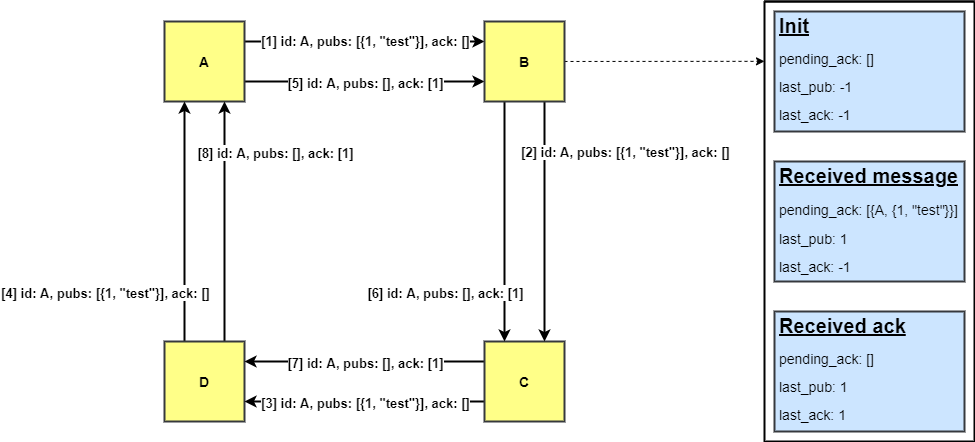

The diagram above was exported from draw.io. Its source (the exported page's mxGraphModel, read from the mxfile embedded in the PNG):
<mxGraphModel dx="1374" dy="1899" grid="1" gridSize="10" guides="1" tooltips="1" connect="1" arrows="1" fold="1" page="1" pageScale="1" pageWidth="850" pageHeight="1100" math="0" shadow="0">
  <root>
    <mxCell id="0" />
    <mxCell id="1" parent="0" />
    <mxCell id="10" style="edgeStyle=none;html=1;exitX=1;exitY=0.25;exitDx=0;exitDy=0;entryX=0;entryY=0.25;entryDx=0;entryDy=0;fontSize=14;fontStyle=1;strokeWidth=2;" edge="1" parent="1" source="6" target="9">
      <mxGeometry relative="1" as="geometry" />
    </mxCell>
    <mxCell id="19" value="[1] id: A, pubs: [{1, &quot;test&quot;}], ack: []" style="edgeLabel;html=1;align=center;verticalAlign=middle;resizable=0;points=[];fontSize=13;fontStyle=1" vertex="1" connectable="0" parent="10">
      <mxGeometry x="-0.5083" y="1" relative="1" as="geometry">
        <mxPoint x="61" as="offset" />
      </mxGeometry>
    </mxCell>
    <mxCell id="13" style="edgeStyle=none;html=1;exitX=1;exitY=0.75;exitDx=0;exitDy=0;entryX=0;entryY=0.75;entryDx=0;entryDy=0;fontSize=14;fontStyle=1;strokeWidth=2;" edge="1" parent="1" source="6" target="9">
      <mxGeometry relative="1" as="geometry" />
    </mxCell>
    <mxCell id="31" value="&lt;span style=&quot;font-size: 13px ; font-weight: 700&quot;&gt;[5] id: A, pubs: [], ack: [1]&lt;/span&gt;" style="edgeLabel;html=1;align=center;verticalAlign=middle;resizable=0;points=[];fontSize=14;fontColor=default;" vertex="1" connectable="0" parent="13">
      <mxGeometry x="-0.825" y="-2" relative="1" as="geometry">
        <mxPoint x="99" y="-2" as="offset" />
      </mxGeometry>
    </mxCell>
    <mxCell id="6" value="A" style="whiteSpace=wrap;html=1;aspect=fixed;fontSize=14;fontStyle=1;fillColor=#ffff88;strokeColor=#36393d;strokeWidth=2;" vertex="1" parent="1">
      <mxGeometry x="180" y="20" width="80" height="80" as="geometry" />
    </mxCell>
    <mxCell id="17" style="edgeStyle=none;html=1;exitX=0.75;exitY=0;exitDx=0;exitDy=0;entryX=0.75;entryY=1;entryDx=0;entryDy=0;fontSize=14;fontStyle=1;strokeWidth=2;" edge="1" parent="1" source="7" target="6">
      <mxGeometry relative="1" as="geometry" />
    </mxCell>
    <mxCell id="34" value="&lt;span style=&quot;font-size: 13px ; font-weight: 700&quot;&gt;[8] id: A, pubs: [], ack: [1]&lt;/span&gt;" style="edgeLabel;html=1;align=center;verticalAlign=middle;resizable=0;points=[];fontSize=14;fontColor=default;" vertex="1" connectable="0" parent="17">
      <mxGeometry x="0.6583" y="-1" relative="1" as="geometry">
        <mxPoint x="49" y="9" as="offset" />
      </mxGeometry>
    </mxCell>
    <mxCell id="18" style="edgeStyle=none;html=1;exitX=0.25;exitY=0;exitDx=0;exitDy=0;entryX=0.25;entryY=1;entryDx=0;entryDy=0;fontSize=14;fontStyle=1;strokeWidth=2;" edge="1" parent="1" source="7" target="6">
      <mxGeometry relative="1" as="geometry" />
    </mxCell>
    <mxCell id="30" value="&lt;span style=&quot;font-size: 13px ; font-weight: 700&quot;&gt;[4] id: A, pubs: [{1, &quot;test&quot;}], ack: []&lt;/span&gt;" style="edgeLabel;html=1;align=center;verticalAlign=middle;resizable=0;points=[];fontSize=14;fontColor=default;" vertex="1" connectable="0" parent="18">
      <mxGeometry x="0.6" y="3" relative="1" as="geometry">
        <mxPoint x="-77" y="142" as="offset" />
      </mxGeometry>
    </mxCell>
    <mxCell id="7" value="D" style="whiteSpace=wrap;html=1;aspect=fixed;fontSize=14;fontStyle=1;fillColor=#ffff88;strokeColor=#36393d;strokeWidth=2;" vertex="1" parent="1">
      <mxGeometry x="180" y="340" width="80" height="80" as="geometry" />
    </mxCell>
    <mxCell id="15" style="edgeStyle=none;html=1;exitX=0;exitY=0.25;exitDx=0;exitDy=0;entryX=1;entryY=0.25;entryDx=0;entryDy=0;fontSize=14;fontStyle=1;strokeWidth=2;" edge="1" parent="1" source="8" target="7">
      <mxGeometry relative="1" as="geometry" />
    </mxCell>
    <mxCell id="33" value="&lt;span style=&quot;font-size: 13px ; font-weight: 700&quot;&gt;[7] id: A, pubs: [], ack: [1]&lt;/span&gt;" style="edgeLabel;html=1;align=center;verticalAlign=middle;resizable=0;points=[];fontSize=14;fontColor=default;" vertex="1" connectable="0" parent="15">
      <mxGeometry x="0.45" relative="1" as="geometry">
        <mxPoint x="54" as="offset" />
      </mxGeometry>
    </mxCell>
    <mxCell id="16" style="edgeStyle=none;html=1;exitX=0;exitY=0.75;exitDx=0;exitDy=0;entryX=1;entryY=0.75;entryDx=0;entryDy=0;fontSize=14;fontStyle=1;strokeWidth=2;" edge="1" parent="1" source="8" target="7">
      <mxGeometry relative="1" as="geometry" />
    </mxCell>
    <mxCell id="29" value="&lt;span style=&quot;font-size: 13px ; font-weight: 700&quot;&gt;[3] id: A, pubs: [{1, &quot;test&quot;}], ack: []&lt;/span&gt;" style="edgeLabel;html=1;align=center;verticalAlign=middle;resizable=0;points=[];fontSize=14;fontColor=default;" vertex="1" connectable="0" parent="16">
      <mxGeometry x="0.4833" relative="1" as="geometry">
        <mxPoint x="58" as="offset" />
      </mxGeometry>
    </mxCell>
    <mxCell id="8" value="C" style="whiteSpace=wrap;html=1;aspect=fixed;fontSize=14;fontStyle=1;fillColor=#ffff88;strokeColor=#36393d;strokeWidth=2;" vertex="1" parent="1">
      <mxGeometry x="500" y="340" width="80" height="80" as="geometry" />
    </mxCell>
    <mxCell id="11" style="edgeStyle=none;html=1;exitX=0.75;exitY=1;exitDx=0;exitDy=0;entryX=0.75;entryY=0;entryDx=0;entryDy=0;fontSize=14;fontStyle=1;strokeWidth=2;" edge="1" parent="1" source="9" target="8">
      <mxGeometry relative="1" as="geometry" />
    </mxCell>
    <mxCell id="20" value="[2] id: A, pubs: [{1, &quot;test&quot;}], ack: []" style="edgeLabel;html=1;align=center;verticalAlign=middle;resizable=0;points=[];fontSize=13;fontStyle=1" vertex="1" connectable="0" parent="11">
      <mxGeometry x="-0.7296" y="2" relative="1" as="geometry">
        <mxPoint x="78" y="18" as="offset" />
      </mxGeometry>
    </mxCell>
    <mxCell id="14" style="edgeStyle=none;html=1;exitX=0.25;exitY=1;exitDx=0;exitDy=0;entryX=0.25;entryY=0;entryDx=0;entryDy=0;fontSize=14;fontStyle=1;strokeWidth=2;" edge="1" parent="1" source="9" target="8">
      <mxGeometry relative="1" as="geometry" />
    </mxCell>
    <mxCell id="32" value="&lt;span style=&quot;font-size: 13px ; font-weight: 700&quot;&gt;[6] id: A, pubs: [], ack: [1]&lt;/span&gt;" style="edgeLabel;html=1;align=center;verticalAlign=middle;resizable=0;points=[];fontSize=14;fontColor=default;" vertex="1" connectable="0" parent="14">
      <mxGeometry x="0.4083" relative="1" as="geometry">
        <mxPoint x="-60" y="21" as="offset" />
      </mxGeometry>
    </mxCell>
    <mxCell id="28" style="edgeStyle=none;html=1;entryX=0;entryY=0.136;entryDx=0;entryDy=0;entryPerimeter=0;fontSize=14;fontColor=default;dashed=1;" edge="1" parent="1" source="9" target="27">
      <mxGeometry relative="1" as="geometry" />
    </mxCell>
    <mxCell id="9" value="B" style="whiteSpace=wrap;html=1;aspect=fixed;fontSize=14;fontStyle=1;fillColor=#ffff88;strokeColor=#36393d;strokeWidth=2;" vertex="1" parent="1">
      <mxGeometry x="500" y="20" width="80" height="80" as="geometry" />
    </mxCell>
    <mxCell id="23" value="&lt;p style=&quot;line-height: 1&quot;&gt;&lt;/p&gt;&lt;h1 style=&quot;font-size: 20px&quot;&gt;&lt;font style=&quot;font-size: 20px&quot;&gt;&lt;u&gt;Init&lt;/u&gt;&lt;/font&gt;&lt;/h1&gt;&lt;p style=&quot;line-height: 1 ; font-size: 14px&quot;&gt;&lt;font style=&quot;font-size: 14px&quot;&gt;pending_ack: []&lt;/font&gt;&lt;/p&gt;&lt;p style=&quot;line-height: 1 ; font-size: 14px&quot;&gt;&lt;font style=&quot;font-size: 14px&quot;&gt;last_pub: -1&lt;/font&gt;&lt;/p&gt;&lt;p style=&quot;line-height: 1 ; font-size: 14px&quot;&gt;&lt;font style=&quot;font-size: 14px&quot;&gt;last_ack: -1&lt;/font&gt;&lt;/p&gt;&lt;p&gt;&lt;/p&gt;" style="text;html=1;strokeColor=#36393d;fillColor=#cce5ff;spacing=5;spacingTop=-20;whiteSpace=wrap;overflow=hidden;rounded=0;fontSize=13;labelBackgroundColor=none;align=left;strokeWidth=2;" vertex="1" parent="1">
      <mxGeometry x="790" y="10" width="190" height="120" as="geometry" />
    </mxCell>
    <mxCell id="24" value="&lt;p style=&quot;line-height: 1&quot;&gt;&lt;/p&gt;&lt;h1 style=&quot;font-size: 20px&quot;&gt;&lt;font style=&quot;font-size: 20px&quot;&gt;&lt;u&gt;Received message&lt;/u&gt;&lt;/font&gt;&lt;/h1&gt;&lt;h1 style=&quot;font-size: 14px&quot;&gt;&lt;font style=&quot;font-size: 14px ; font-weight: normal&quot;&gt;pending_ack: [{A, {1, &quot;test&quot;}}]&lt;br&gt;&lt;/font&gt;&lt;/h1&gt;&lt;p style=&quot;line-height: 1 ; font-size: 14px&quot;&gt;&lt;font style=&quot;font-size: 14px&quot;&gt;last_pub: 1&lt;/font&gt;&lt;/p&gt;&lt;p style=&quot;line-height: 1 ; font-size: 14px&quot;&gt;&lt;font style=&quot;font-size: 14px&quot;&gt;last_ack: -1&lt;/font&gt;&lt;/p&gt;&lt;p&gt;&lt;/p&gt;" style="text;html=1;strokeColor=#36393d;fillColor=#cce5ff;spacing=5;spacingTop=-20;whiteSpace=wrap;overflow=hidden;rounded=0;fontSize=13;labelBackgroundColor=none;align=left;strokeWidth=2;" vertex="1" parent="1">
      <mxGeometry x="790" y="160" width="190" height="120" as="geometry" />
    </mxCell>
    <mxCell id="25" value="&lt;p style=&quot;line-height: 1&quot;&gt;&lt;/p&gt;&lt;h1 style=&quot;font-size: 20px&quot;&gt;&lt;u&gt;Received ack&lt;/u&gt;&lt;/h1&gt;&lt;p style=&quot;line-height: 1 ; font-size: 14px&quot;&gt;&lt;font style=&quot;font-size: 14px&quot;&gt;pending_ack: []&lt;/font&gt;&lt;/p&gt;&lt;p style=&quot;line-height: 1 ; font-size: 14px&quot;&gt;&lt;font style=&quot;font-size: 14px&quot;&gt;last_pub: 1&lt;/font&gt;&lt;/p&gt;&lt;p style=&quot;line-height: 1 ; font-size: 14px&quot;&gt;&lt;font style=&quot;font-size: 14px&quot;&gt;last_ack: 1&lt;/font&gt;&lt;/p&gt;&lt;p&gt;&lt;/p&gt;" style="text;html=1;strokeColor=#36393d;fillColor=#cce5ff;spacing=5;spacingTop=-20;whiteSpace=wrap;overflow=hidden;rounded=0;fontSize=13;labelBackgroundColor=none;align=left;strokeWidth=2;" vertex="1" parent="1">
      <mxGeometry x="790" y="310" width="190" height="120" as="geometry" />
    </mxCell>
    <mxCell id="27" value="" style="swimlane;startSize=0;labelBackgroundColor=none;fontSize=14;fontColor=default;strokeWidth=2;" vertex="1" parent="1">
      <mxGeometry x="780" width="210" height="440" as="geometry" />
    </mxCell>
  </root>
</mxGraphModel>